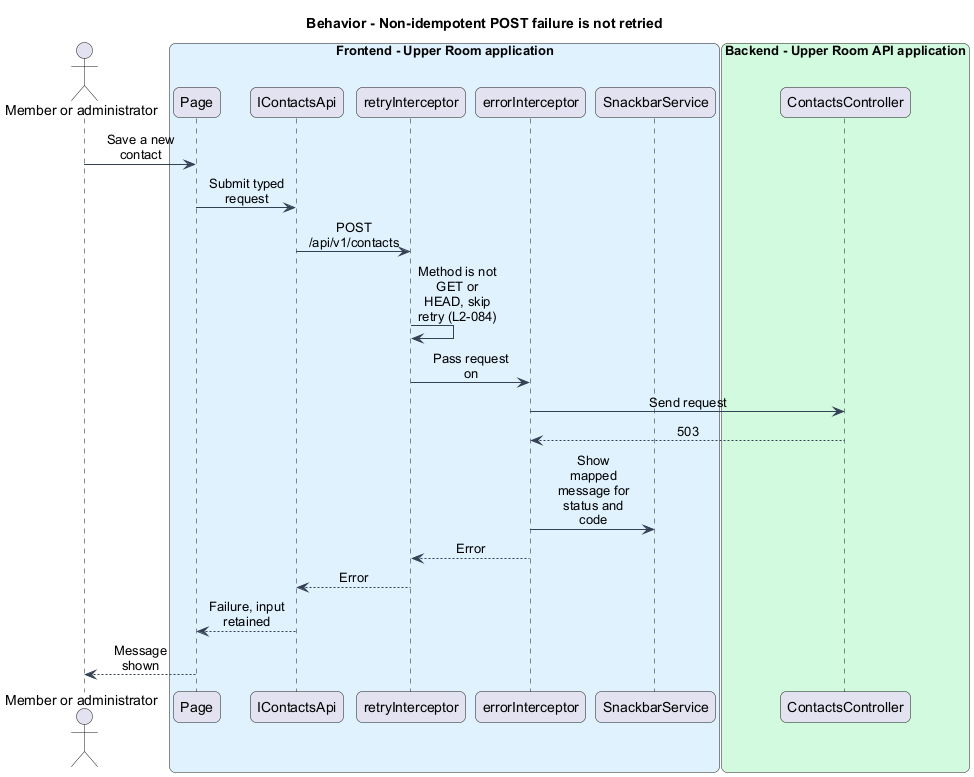

The diagram above was rendered by PlantUML. Its source (embedded in the PNG):
@startuml
skinparam backgroundColor #FFFFFF
skinparam shadowing false
skinparam roundcorner 12
skinparam defaultFontName Arial
skinparam ArrowColor #344054
skinparam sequenceMessageAlign center
skinparam maxMessageSize 80
title Behavior - Non-idempotent POST failure is not retried
actor "Member or administrator" as actor
box "Frontend - Upper Room application" #E0F2FE
participant "Page" as page
participant "IContactsApi" as client
participant "retryInterceptor" as retry
participant "errorInterceptor" as err
participant "SnackbarService" as snack
end box
box "Backend - Upper Room API application" #D1FADF
participant "ContactsController" as ctrl
end box
actor -> page : Save a new contact
page -> client : Submit typed request
client -> retry : POST /api/v1/contacts
retry -> retry : Method is not GET or HEAD, skip retry (L2-084)
retry -> err : Pass request on
err -> ctrl : Send request
ctrl --> err : 503
err -> snack : Show mapped message for status and code
err --> retry : Error
retry --> client : Error
client --> page : Failure, input retained
page --> actor : Message shown
@enduml